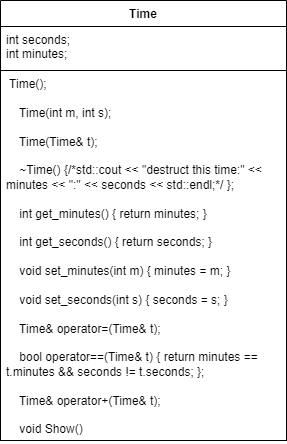

The diagram above was exported from draw.io. Its source (the exported page's mxGraphModel, read from the mxfile embedded in the PNG):
<mxGraphModel dx="1004" dy="571" grid="1" gridSize="10" guides="1" tooltips="1" connect="1" arrows="1" fold="1" page="1" pageScale="1" pageWidth="827" pageHeight="1169" math="0" shadow="0">
  <root>
    <mxCell id="0" />
    <mxCell id="1" parent="0" />
    <mxCell id="X6_3QYWGB5iytwqmeWP9-1" value="Time" style="swimlane;fontStyle=1;align=center;verticalAlign=top;childLayout=stackLayout;horizontal=1;startSize=26;horizontalStack=0;resizeParent=1;resizeParentMax=0;resizeLast=0;collapsible=1;marginBottom=0;whiteSpace=wrap;html=1;" vertex="1" parent="1">
      <mxGeometry x="414" y="120" width="286" height="440" as="geometry" />
    </mxCell>
    <mxCell id="X6_3QYWGB5iytwqmeWP9-2" value="&lt;div&gt;int seconds;&lt;/div&gt;&lt;div&gt;int minutes;&lt;/div&gt;" style="text;align=left;verticalAlign=top;spacingLeft=4;spacingRight=4;overflow=hidden;rotatable=0;points=[[0,0.5],[1,0.5]];portConstraint=eastwest;whiteSpace=wrap;html=1;strokeColor=default;fillColor=default;" vertex="1" parent="X6_3QYWGB5iytwqmeWP9-1">
      <mxGeometry y="26" width="286" height="44" as="geometry" />
    </mxCell>
    <mxCell id="X6_3QYWGB5iytwqmeWP9-4" value="&lt;div&gt;&amp;nbsp;Time();&lt;/div&gt;&lt;div&gt;&lt;br&gt;&lt;/div&gt;&lt;div&gt;&amp;nbsp; &amp;nbsp; Time(int m, int s);&lt;/div&gt;&lt;div&gt;&lt;br&gt;&lt;/div&gt;&lt;div&gt;&amp;nbsp; &amp;nbsp; Time(Time&amp;amp; t);&lt;/div&gt;&lt;div&gt;&lt;br&gt;&lt;/div&gt;&lt;div&gt;&amp;nbsp; &amp;nbsp; ~Time() {/*std::cout &amp;lt;&amp;lt; &quot;destruct this time:&quot; &amp;lt;&amp;lt; minutes &amp;lt;&amp;lt; &quot;:&quot; &amp;lt;&amp;lt; seconds &amp;lt;&amp;lt; std::endl;*/ };&lt;/div&gt;&lt;div&gt;&lt;br&gt;&lt;/div&gt;&lt;div&gt;&amp;nbsp; &amp;nbsp; int get_minutes() { return minutes; }&lt;/div&gt;&lt;div&gt;&lt;br&gt;&lt;/div&gt;&lt;div&gt;&amp;nbsp; &amp;nbsp; int get_seconds() { return seconds; }&lt;/div&gt;&lt;div&gt;&lt;br&gt;&lt;/div&gt;&lt;div&gt;&amp;nbsp; &amp;nbsp; void set_minutes(int m) { minutes = m; }&lt;/div&gt;&lt;div&gt;&lt;br&gt;&lt;/div&gt;&lt;div&gt;&amp;nbsp; &amp;nbsp; void set_seconds(int s) { seconds = s; }&lt;/div&gt;&lt;div&gt;&lt;br&gt;&lt;/div&gt;&lt;div&gt;&amp;nbsp; &amp;nbsp; Time&amp;amp; operator=(Time&amp;amp; t);&lt;/div&gt;&lt;div&gt;&lt;br&gt;&lt;/div&gt;&lt;div&gt;&amp;nbsp; &amp;nbsp; bool operator==(Time&amp;amp; t) { return minutes == t.minutes &amp;amp;&amp;amp; seconds != t.seconds; };&lt;/div&gt;&lt;div&gt;&lt;br&gt;&lt;/div&gt;&lt;div&gt;&amp;nbsp; &amp;nbsp; Time&amp;amp; operator+(Time&amp;amp; t);&lt;/div&gt;&lt;div&gt;&lt;br&gt;&lt;/div&gt;&lt;div&gt;&amp;nbsp; &amp;nbsp; void Show()&lt;/div&gt;" style="text;align=left;verticalAlign=top;spacingLeft=4;spacingRight=4;overflow=hidden;rotatable=0;points=[[0,0.5],[1,0.5]];portConstraint=eastwest;whiteSpace=wrap;html=1;fillColor=default;gradientColor=none;strokeColor=default;" vertex="1" parent="X6_3QYWGB5iytwqmeWP9-1">
      <mxGeometry y="70" width="286" height="370" as="geometry" />
    </mxCell>
  </root>
</mxGraphModel>